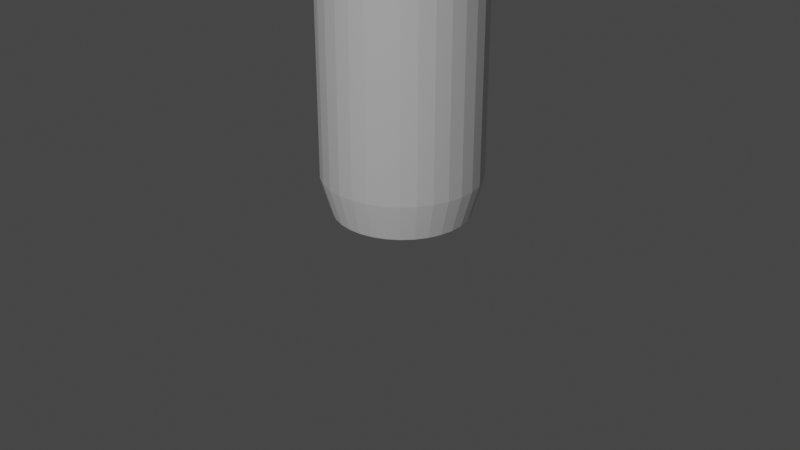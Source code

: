 # Source: WaterBottle.blend  (saved by Blender 3.0.42; exported with 4.5.12 LTS)
import bpy
from mathutils import Matrix  # noqa: F401  (used for matrix-valued properties, if any)

bpy.ops.wm.read_factory_settings(use_empty=True)
scene = bpy.context.scene
scene.name = 'Scene'

# ---- collections
col_collection = bpy.data.collections.new('Collection'); scene.collection.children.link(col_collection)

# ---- world
world_world = bpy.data.worlds.new('World'); scene.world = world_world
world_world.use_nodes = True; world_world.node_tree.nodes.clear()
_N = world_world.node_tree.nodes; _L = world_world.node_tree.links
n0 = _N.new('ShaderNodeOutputWorld'); n0.name = 'World Output'; n0.location = (300, 300)
n1 = _N.new('ShaderNodeBackground'); n1.name = 'Background'; n1.location = (10, 300)
n1.inputs[0].default_value = (0.05088, 0.05088, 0.05088, 1.0)
_L.new(n1.outputs[0], n0.inputs[0])
n0.is_active_output = True
world_world.color = (0.05088, 0.05088, 0.05088)
world_world.use_sun_shadow = False
world_world.sun_shadow_jitter_overblur = 0.0

# ---- cameras
cam_camera = bpy.data.cameras.new('Camera')
cam_camera.clip_end = 100.0
cam_camera.ortho_scale = 7.314

# ---- lights
light_light = bpy.data.lights.new('Light', 'SPOT')
light_light.transmission_factor = 0.0
light_light.energy = 1000.0
light_light.shadow_soft_size = 0.1
light_light.shadow_maximum_resolution = 0.006
light_light.use_absolute_resolution = True
light_light.spot_size = 1.309

# ---- meshes
me_cylinder = bpy.data.meshes.new('Cylinder')
me_cylinder.from_pydata([(-1.06e-09, 0.8577, -1.291), (-3.297e-09, 0.3558, 2.942), (0.1673, 0.8412, -1.291), (0.06942, 0.349, 2.942), (0.3282, 0.7924, -1.291), (0.1362, 0.3287, 2.942), (0.4765, 0.7132, -1.291), (0.1977, 0.2959, 2.942), (0.6065, 0.6065, -1.291), (0.2516, 0.2516, 2.942), (0.7132, 0.4765, -1.291), (0.2959, 0.1977, 2.942), (0.7924, 0.3282, -1.291), (0.3287, 0.1362, 2.942), (0.8412, 0.1673, -1.291), (0.349, 0.06942, 2.942), (0.8577, -4.02e-08, -1.291), (0.3558, -2.414e-08, 2.942), (0.8412, -0.1673, -1.291), (0.349, -0.06942, 2.942), (0.7924, -0.3282, -1.291), (0.3287, -0.1362, 2.942), (0.7132, -0.4765, -1.291), (0.2959, -0.1977, 2.942), (0.6065, -0.6065, -1.291), (0.2516, -0.2516, 2.942), (0.4765, -0.7132, -1.291), (0.1977, -0.2959, 2.942), (0.3282, -0.7924, -1.291), (0.1362, -0.3287, 2.942), (0.1673, -0.8412, -1.291), (0.06942, -0.349, 2.942), (-7.604e-08, -0.8577, -1.291), (-3.44e-08, -0.3558, 2.942), (-0.1673, -0.8412, -1.291), (-0.06942, -0.349, 2.942), (-0.3282, -0.7924, -1.291), (-0.1362, -0.3287, 2.942), (-0.4765, -0.7132, -1.291), (-0.1977, -0.2959, 2.942), (-0.6065, -0.6065, -1.291), (-0.2516, -0.2516, 2.942), (-0.7132, -0.4765, -1.291), (-0.2959, -0.1977, 2.942), (-0.7924, -0.3282, -1.291), (-0.3287, -0.1362, 2.942), (-0.8412, -0.1673, -1.291), (-0.349, -0.06942, 2.942), (-0.8577, 7.519e-09, -1.291), (-0.3558, -4.339e-09, 2.942), (-0.8412, 0.1673, -1.291), (-0.349, 0.06942, 2.942), (-0.7924, 0.3282, -1.291), (-0.3287, 0.1362, 2.942), (-0.7132, 0.4765, -1.291), (-0.2959, 0.1977, 2.942), (-0.6065, 0.6065, -1.291), (-0.2516, 0.2516, 2.942), (-0.4765, 0.7132, -1.291), (-0.1977, 0.2959, 2.942), (-0.3282, 0.7924, -1.291), (-0.1362, 0.3287, 2.942), (-0.1673, 0.8412, -1.291), (-0.06942, 0.349, 2.942), (0.0, 1.0, -0.9089), (0.1951, 0.9808, -0.9089), (0.3827, 0.9239, -0.9089), (0.5556, 0.8315, -0.9089), (0.7071, 0.7071, -0.9089), (0.8315, 0.5556, -0.9089), (0.9239, 0.3827, -0.9089), (0.9808, 0.1951, -0.9089), (1.0, -4.371e-08, -0.9089), (0.9808, -0.1951, -0.9089), (0.9239, -0.3827, -0.9089), (0.8315, -0.5556, -0.9089), (0.7071, -0.7071, -0.9089), (0.5556, -0.8315, -0.9089), (0.3827, -0.9239, -0.9089), (0.1951, -0.9808, -0.9089), (-8.742e-08, -1.0, -0.9089), (-0.1951, -0.9808, -0.9089), (-0.3827, -0.9239, -0.9089), (-0.5556, -0.8315, -0.9089), (-0.7071, -0.7071, -0.9089), (-0.8315, -0.5556, -0.9089), (-0.9239, -0.3827, -0.9089), (-0.9808, -0.1951, -0.9089), (-1.0, 1.192e-08, -0.9089), (-0.9808, 0.1951, -0.9089), (-0.9239, 0.3827, -0.9089), (-0.8315, 0.5556, -0.9089), (-0.7071, 0.7071, -0.9089), (-0.5556, 0.8315, -0.9089), (-0.3827, 0.9239, -0.9089), (-0.1951, 0.9808, -0.9089), (0.0, 1.0, 2.131), (0.1951, 0.9808, 2.131), (0.3827, 0.9239, 2.131), (0.5556, 0.8315, 2.131), (0.7071, 0.7071, 2.131), (0.8315, 0.5556, 2.131), (0.9239, 0.3827, 2.131), (0.9808, 0.1951, 2.131), (1.0, -4.371e-08, 2.131), (0.9808, -0.1951, 2.131), (0.9239, -0.3827, 2.131), (0.8315, -0.5556, 2.131), (0.7071, -0.7071, 2.131), (0.5556, -0.8315, 2.131), (0.3827, -0.9239, 2.131), (0.1951, -0.9808, 2.131), (-8.742e-08, -1.0, 2.131), (-0.1951, -0.9808, 2.131), (-0.3827, -0.9239, 2.131), (-0.5556, -0.8315, 2.131), (-0.7071, -0.7071, 2.131), (-0.8315, -0.5556, 2.131), (-0.9239, -0.3827, 2.131), (-0.9808, -0.1951, 2.131), (-1.0, 1.192e-08, 2.131), (-0.9808, 0.1951, 2.131), (-0.9239, 0.3827, 2.131), (-0.8315, 0.5556, 2.131), (-0.7071, 0.7071, 2.131), (-0.5556, 0.8315, 2.131), (-0.3827, 0.9239, 2.131), (-0.1951, 0.9808, 2.131), (-2.82e-09, 0.9156, 2.536), (0.1786, 0.898, 2.536), (0.3504, 0.8459, 2.536), (0.5087, 0.7613, 2.536), (0.6474, 0.6474, 2.536), (0.7613, 0.5087, 2.536), (0.8459, 0.3504, 2.536), (0.898, 0.1786, 2.536), (0.9156, -3.827e-08, 2.536), (0.898, -0.1786, 2.536), (0.8459, -0.3504, 2.536), (0.7613, -0.5087, 2.536), (0.6474, -0.6474, 2.536), (0.5087, -0.7613, 2.536), (0.3504, -0.8459, 2.536), (0.1786, -0.898, 2.536), (-8.286e-08, -0.9156, 2.536), (-0.1786, -0.898, 2.536), (-0.3504, -0.8459, 2.536), (-0.5087, -0.7613, 2.536), (-0.6474, -0.6474, 2.536), (-0.7613, -0.5087, 2.536), (-0.8459, -0.3504, 2.536), (-0.898, -0.1786, 2.536), (-0.9156, 1.267e-08, 2.536), (-0.898, 0.1786, 2.536), (-0.8459, 0.3504, 2.536), (-0.7613, 0.5087, 2.536), (-0.6474, 0.6474, 2.536), (-0.5087, 0.7613, 2.536), (-0.3504, 0.8459, 2.536), (-0.1786, 0.898, 2.536), (0.06942, 0.349, 3.203), (2.523e-07, 0.3558, 3.203), (0.1362, 0.3287, 3.203), (0.1977, 0.2959, 3.203), (0.2516, 0.2516, 3.203), (0.2959, 0.1977, 3.203), (0.3287, 0.1362, 3.203), (0.349, 0.06942, 3.203), (0.3558, -2.414e-08, 3.203), (0.349, -0.06942, 3.203), (0.3287, -0.1362, 3.203), (0.2959, -0.1977, 3.203), (0.2516, -0.2516, 3.203), (0.1977, -0.2959, 3.203), (0.1362, -0.3287, 3.203), (0.06942, -0.349, 3.203), (2.212e-07, -0.3558, 3.203), (-0.06942, -0.349, 3.203), (-0.1362, -0.3287, 3.203), (-0.1977, -0.2959, 3.203), (-0.2516, -0.2516, 3.203), (-0.2959, -0.1977, 3.203), (-0.3287, -0.1362, 3.203), (-0.349, -0.06942, 3.203), (-0.3558, -4.339e-09, 3.203), (-0.349, 0.06942, 3.203), (-0.3287, 0.1362, 3.203), (-0.2959, 0.1977, 3.203), (-0.2516, 0.2516, 3.203), (-0.1977, 0.2959, 3.203), (-0.1362, 0.3287, 3.203), (-0.06942, 0.349, 3.203)], [], [(128, 1, 3, 129), (129, 3, 5, 130), (130, 5, 7, 131), (131, 7, 9, 132), (132, 9, 11, 133), (133, 11, 13, 134), (134, 13, 15, 135), (135, 15, 17, 136), (136, 17, 19, 137), (137, 19, 21, 138), (138, 21, 23, 139), (139, 23, 25, 140), (140, 25, 27, 141), (141, 27, 29, 142), (142, 29, 31, 143), (143, 31, 33, 144), (144, 33, 35, 145), (145, 35, 37, 146), (146, 37, 39, 147), (147, 39, 41, 148), (148, 41, 43, 149), (149, 43, 45, 150), (150, 45, 47, 151), (151, 47, 49, 152), (152, 49, 51, 153), (153, 51, 53, 154), (154, 53, 55, 155), (155, 55, 57, 156), (156, 57, 59, 157), (157, 59, 61, 158), (49, 47, 183, 184), (158, 61, 63, 159), (159, 63, 1, 128), (0, 2, 4, 6, 8, 10, 12, 14, 16, 18, 20, 22, 24, 26, 28, 30, 32, 34, 36, 38, 40, 42, 44, 46, 48, 50, 52, 54, 56, 58, 60, 62), (62, 95, 64, 0), (60, 94, 95, 62), (58, 93, 94, 60), (56, 92, 93, 58), (54, 91, 92, 56), (52, 90, 91, 54), (50, 89, 90, 52), (48, 88, 89, 50), (46, 87, 88, 48), (44, 86, 87, 46), (42, 85, 86, 44), (40, 84, 85, 42), (38, 83, 84, 40), (36, 82, 83, 38), (34, 81, 82, 36), (32, 80, 81, 34), (30, 79, 80, 32), (28, 78, 79, 30), (26, 77, 78, 28), (24, 76, 77, 26), (22, 75, 76, 24), (20, 74, 75, 22), (18, 73, 74, 20), (16, 72, 73, 18), (14, 71, 72, 16), (12, 70, 71, 14), (10, 69, 70, 12), (8, 68, 69, 10), (6, 67, 68, 8), (4, 66, 67, 6), (2, 65, 66, 4), (0, 64, 65, 2), (95, 127, 96, 64), (94, 126, 127, 95), (93, 125, 126, 94), (92, 124, 125, 93), (91, 123, 124, 92), (90, 122, 123, 91), (89, 121, 122, 90), (88, 120, 121, 89), (87, 119, 120, 88), (86, 118, 119, 87), (85, 117, 118, 86), (84, 116, 117, 85), (83, 115, 116, 84), (82, 114, 115, 83), (81, 113, 114, 82), (80, 112, 113, 81), (79, 111, 112, 80), (78, 110, 111, 79), (77, 109, 110, 78), (76, 108, 109, 77), (75, 107, 108, 76), (74, 106, 107, 75), (73, 105, 106, 74), (72, 104, 105, 73), (71, 103, 104, 72), (70, 102, 103, 71), (69, 101, 102, 70), (68, 100, 101, 69), (67, 99, 100, 68), (66, 98, 99, 67), (65, 97, 98, 66), (64, 96, 97, 65), (127, 159, 128, 96), (126, 158, 159, 127), (125, 157, 158, 126), (124, 156, 157, 125), (123, 155, 156, 124), (122, 154, 155, 123), (121, 153, 154, 122), (120, 152, 153, 121), (119, 151, 152, 120), (118, 150, 151, 119), (117, 149, 150, 118), (116, 148, 149, 117), (115, 147, 148, 116), (114, 146, 147, 115), (113, 145, 146, 114), (112, 144, 145, 113), (111, 143, 144, 112), (110, 142, 143, 111), (109, 141, 142, 110), (108, 140, 141, 109), (107, 139, 140, 108), (106, 138, 139, 107), (105, 137, 138, 106), (104, 136, 137, 105), (103, 135, 136, 104), (102, 134, 135, 103), (101, 133, 134, 102), (100, 132, 133, 101), (99, 131, 132, 100), (98, 130, 131, 99), (97, 129, 130, 98), (96, 128, 129, 97), (160, 161, 191, 190, 189, 188, 187, 186, 185, 184, 183, 182, 181, 180, 179, 178, 177, 176, 175, 174, 173, 172, 171, 170, 169, 168, 167, 166, 165, 164, 163, 162), (5, 3, 160, 162), (23, 21, 170, 171), (41, 39, 179, 180), (59, 57, 188, 189), (15, 13, 166, 167), (33, 31, 175, 176), (51, 49, 184, 185), (7, 5, 162, 163), (25, 23, 171, 172), (43, 41, 180, 181), (61, 59, 189, 190), (17, 15, 167, 168), (35, 33, 176, 177), (53, 51, 185, 186), (9, 7, 163, 164), (27, 25, 172, 173), (45, 43, 181, 182), (63, 61, 190, 191), (19, 17, 168, 169), (37, 35, 177, 178), (55, 53, 186, 187), (11, 9, 164, 165), (29, 27, 173, 174), (47, 45, 182, 183), (3, 1, 161, 160), (1, 63, 191, 161), (21, 19, 169, 170), (39, 37, 178, 179), (57, 55, 187, 188), (13, 11, 165, 166), (31, 29, 174, 175)])
_uv = me_cylinder.uv_layers.new(name='UVMap')
_uv.uv.foreach_set('vector', [1.002, 0.986, 1.0, 1.0, 0.9688, 1.0, 0.9688, 0.986, 0.9688, 0.986, 0.9688, 1.0, 0.9375, 1.0, 0.9375, 0.986, 0.9375, 0.986, 0.9375, 1.0, 0.9062, 1.0, 0.9063, 0.986, 0.9063, 0.986, 0.9062, 1.0, 0.875, 1.0, 0.875, 0.986, 0.875, 0.986, 0.875, 1.0, 0.8438, 1.0, 0.8438, 0.986, 0.8438, 0.986, 0.8438, 1.0, 0.8125, 1.0, 0.8125, 0.986, 0.8125, 0.986, 0.8125, 1.0, 0.7812, 1.0, 0.7812, 0.986, 0.7812, 0.986, 0.7812, 1.0, 0.75, 1.0, 0.75, 0.986, 0.75, 0.986, 0.75, 1.0, 0.7188, 1.0, 0.7187, 0.986, 0.7187, 0.986, 0.7188, 1.0, 0.6875, 1.0, 0.6875, 0.986, 0.6875, 0.986, 0.6875, 1.0, 0.6562, 1.0, 0.6562, 0.986, 0.6562, 0.986, 0.6562, 1.0, 0.625, 1.0, 0.625, 0.986, 0.625, 0.986, 0.625, 1.0, 0.5938, 1.0, 0.5938, 0.986, 0.5938, 0.986, 0.5938, 1.0, 0.5625, 1.0, 0.5625, 0.986, 0.5625, 0.986, 0.5625, 1.0, 0.5312, 1.0, 0.5312, 0.986, 0.5312, 0.986, 0.5312, 1.0, 0.5, 1.0, 0.5, 0.986, 0.5, 0.986, 0.5, 1.0, 0.4688, 1.0, 0.4688, 0.986, 0.4688, 0.986, 0.4688, 1.0, 0.4375, 1.0, 0.4375, 0.986, 0.4375, 0.986, 0.4375, 1.0, 0.4062, 1.0, 0.4062, 0.986, 0.4062, 0.986, 0.4062, 1.0, 0.375, 1.0, 0.375, 0.986, 0.375, 0.986, 0.375, 1.0, 0.3438, 1.0, 0.3438, 0.986, 0.3438, 0.986, 0.3438, 1.0, 0.3125, 1.0, 0.3125, 0.986, 0.3125, 0.986, 0.3125, 1.0, 0.2812, 1.0, 0.2812, 0.986, 0.2812, 0.986, 0.2812, 1.0, 0.25, 1.0, 0.25, 0.986, 0.25, 0.986, 0.25, 1.0, 0.2188, 1.0, 0.2187, 0.986, 0.2187, 0.986, 0.2188, 1.0, 0.1875, 1.0, 0.1875, 0.986, 0.1875, 0.986, 0.1875, 1.0, 0.1562, 1.0, 0.1563, 0.986, 0.1563, 0.986, 0.1562, 1.0, 0.125, 1.0, 0.125, 0.986, 0.125, 0.986, 0.125, 1.0, 0.09375, 1.0, 0.09375, 0.986, 0.09375, 0.986, 0.09375, 1.0, 0.0625, 1.0, 0.0625, 0.986, 0.25, 1.0, 0.2812, 1.0, 0.2812, 1.0, 0.25, 1.0, 0.0625, 0.986, 0.0625, 1.0, 0.03125, 1.0, 0.03125, 0.986, 0.03125, 0.986, 0.03125, 1.0, 0.0, 1.0, -0.001742, 0.986, 0.75, 0.49, 0.7968, 0.4854, 0.8418, 0.4717, 0.8833, 0.4496, 0.9197, 0.4197, 0.9496, 0.3833, 0.9717, 0.3418, 0.9854, 0.2968, 0.99, 0.25, 0.9854, 0.2032, 0.9717, 0.1582, 0.9496, 0.1167, 0.9197, 0.08029, 0.8833, 0.05045, 0.8418, 0.02827, 0.7968, 0.01461, 0.75, 0.01, 0.7032, 0.01461, 0.6582, 0.02827, 0.6167, 0.05045, 0.5803, 0.08029, 0.5504, 0.1167, 0.5283, 0.1582, 0.5146, 0.2032, 0.51, 0.25, 0.5146, 0.2968, 0.5283, 0.3418, 0.5504, 0.3833, 0.5803, 0.4197, 0.6167, 0.4496, 0.6582, 0.4717, 0.7032, 0.4854, 0.03125, 0.5, 0.03125, 0.5138, 0.0, 0.5138, 0.0, 0.5, 0.0625, 0.5, 0.0625, 0.5138, 0.03125, 0.5138, 0.03125, 0.5, 0.09375, 0.5, 0.09375, 0.5138, 0.0625, 0.5138, 0.0625, 0.5, 0.125, 0.5, 0.125, 0.5138, 0.09375, 0.5138, 0.09375, 0.5, 0.1562, 0.5, 0.1562, 0.5138, 0.125, 0.5138, 0.125, 0.5, 0.1875, 0.5, 0.1875, 0.5138, 0.1562, 0.5138, 0.1562, 0.5, 0.2188, 0.5, 0.2188, 0.5138, 0.1875, 0.5138, 0.1875, 0.5, 0.25, 0.5, 0.25, 0.5138, 0.2188, 0.5138, 0.2188, 0.5, 0.2812, 0.5, 0.2812, 0.5138, 0.25, 0.5138, 0.25, 0.5, 0.3125, 0.5, 0.3125, 0.5138, 0.2812, 0.5138, 0.2812, 0.5, 0.3438, 0.5, 0.3438, 0.5138, 0.3125, 0.5138, 0.3125, 0.5, 0.375, 0.5, 0.375, 0.5138, 0.3438, 0.5138, 0.3438, 0.5, 0.4062, 0.5, 0.4062, 0.5138, 0.375, 0.5138, 0.375, 0.5, 0.4375, 0.5, 0.4375, 0.5138, 0.4062, 0.5138, 0.4062, 0.5, 0.4688, 0.5, 0.4688, 0.5138, 0.4375, 0.5138, 0.4375, 0.5, 0.5, 0.5, 0.5, 0.5138, 0.4688, 0.5138, 0.4688, 0.5, 0.5312, 0.5, 0.5312, 0.5138, 0.5, 0.5138, 0.5, 0.5, 0.5625, 0.5, 0.5625, 0.5138, 0.5312, 0.5138, 0.5312, 0.5, 0.5938, 0.5, 0.5938, 0.5138, 0.5625, 0.5138, 0.5625, 0.5, 0.625, 0.5, 0.625, 0.5138, 0.5938, 0.5138, 0.5938, 0.5, 0.6562, 0.5, 0.6562, 0.5138, 0.625, 0.5138, 0.625, 0.5, 0.6875, 0.5, 0.6875, 0.5138, 0.6562, 0.5138, 0.6562, 0.5, 0.7188, 0.5, 0.7188, 0.5138, 0.6875, 0.5138, 0.6875, 0.5, 0.75, 0.5, 0.75, 0.5138, 0.7188, 0.5138, 0.7188, 0.5, 0.7812, 0.5, 0.7812, 0.5138, 0.75, 0.5138, 0.75, 0.5, 0.8125, 0.5, 0.8125, 0.5138, 0.7812, 0.5138, 0.7812, 0.5, 0.8438, 0.5, 0.8438, 0.5138, 0.8125, 0.5138, 0.8125, 0.5, 0.875, 0.5, 0.875, 0.5138, 0.8438, 0.5138, 0.8438, 0.5, 0.9062, 0.5, 0.9062, 0.5138, 0.875, 0.5138, 0.875, 0.5, 0.9375, 0.5, 0.9375, 0.5138, 0.9062, 0.5138, 0.9062, 0.5, 0.9688, 0.5, 0.9688, 0.5138, 0.9375, 0.5138, 0.9375, 0.5, 1.0, 0.5, 1.0, 0.5138, 0.9688, 0.5138, 0.9688, 0.5, 0.03125, 0.5138, 0.03125, 0.9749, 0.0, 0.9749, 0.0, 0.5138, 0.0625, 0.5138, 0.0625, 0.9749, 0.03125, 0.9749, 0.03125, 0.5138, 0.09375, 0.5138, 0.09375, 0.9749, 0.0625, 0.9749, 0.0625, 0.5138, 0.125, 0.5138, 0.125, 0.9749, 0.09375, 0.9749, 0.09375, 0.5138, 0.1562, 0.5138, 0.1562, 0.9749, 0.125, 0.9749, 0.125, 0.5138, 0.1875, 0.5138, 0.1875, 0.9749, 0.1562, 0.9749, 0.1562, 0.5138, 0.2188, 0.5138, 0.2188, 0.9749, 0.1875, 0.9749, 0.1875, 0.5138, 0.25, 0.5138, 0.25, 0.9749, 0.2188, 0.9749, 0.2188, 0.5138, 0.2812, 0.5138, 0.2812, 0.9749, 0.25, 0.9749, 0.25, 0.5138, 0.3125, 0.5138, 0.3125, 0.9749, 0.2812, 0.9749, 0.2812, 0.5138, 0.3438, 0.5138, 0.3438, 0.9749, 0.3125, 0.9749, 0.3125, 0.5138, 0.375, 0.5138, 0.375, 0.9749, 0.3438, 0.9749, 0.3438, 0.5138, 0.4062, 0.5138, 0.4062, 0.9749, 0.375, 0.9749, 0.375, 0.5138, 0.4375, 0.5138, 0.4375, 0.9749, 0.4062, 0.9749, 0.4062, 0.5138, 0.4688, 0.5138, 0.4688, 0.9749, 0.4375, 0.9749, 0.4375, 0.5138, 0.5, 0.5138, 0.5, 0.9749, 0.4688, 0.9749, 0.4688, 0.5138, 0.5312, 0.5138, 0.5312, 0.9749, 0.5, 0.9749, 0.5, 0.5138, 0.5625, 0.5138, 0.5625, 0.9749, 0.5312, 0.9749, 0.5312, 0.5138, 0.5938, 0.5138, 0.5938, 0.9749, 0.5625, 0.9749, 0.5625, 0.5138, 0.625, 0.5138, 0.625, 0.9749, 0.5938, 0.9749, 0.5938, 0.5138, 0.6562, 0.5138, 0.6562, 0.9749, 0.625, 0.9749, 0.625, 0.5138, 0.6875, 0.5138, 0.6875, 0.9749, 0.6562, 0.9749, 0.6562, 0.5138, 0.7188, 0.5138, 0.7188, 0.9749, 0.6875, 0.9749, 0.6875, 0.5138, 0.75, 0.5138, 0.75, 0.9749, 0.7188, 0.9749, 0.7188, 0.5138, 0.7812, 0.5138, 0.7812, 0.9749, 0.75, 0.9749, 0.75, 0.5138, 0.8125, 0.5138, 0.8125, 0.9749, 0.7812, 0.9749, 0.7812, 0.5138, 0.8438, 0.5138, 0.8438, 0.9749, 0.8125, 0.9749, 0.8125, 0.5138, 0.875, 0.5138, 0.875, 0.9749, 0.8438, 0.9749, 0.8438, 0.5138, 0.9062, 0.5138, 0.9062, 0.9749, 0.875, 0.9749, 0.875, 0.5138, 0.9375, 0.5138, 0.9375, 0.9749, 0.9062, 0.9749, 0.9062, 0.5138, 0.9688, 0.5138, 0.9688, 0.9749, 0.9375, 0.9749, 0.9375, 0.5138, 1.0, 0.5138, 1.0, 0.9749, 0.9688, 0.9749, 0.9688, 0.5138, 0.03125, 0.9749, 0.03125, 0.986, -0.001742, 0.986, 0.0, 0.9749, 0.0625, 0.9749, 0.0625, 0.986, 0.03125, 0.986, 0.03125, 0.9749, 0.09375, 0.9749, 0.09375, 0.986, 0.0625, 0.986, 0.0625, 0.9749, 0.125, 0.9749, 0.125, 0.986, 0.09375, 0.986, 0.09375, 0.9749, 0.1562, 0.9749, 0.1563, 0.986, 0.125, 0.986, 0.125, 0.9749, 0.1875, 0.9749, 0.1875, 0.986, 0.1563, 0.986, 0.1562, 0.9749, 0.2188, 0.9749, 0.2187, 0.986, 0.1875, 0.986, 0.1875, 0.9749, 0.25, 0.9749, 0.25, 0.986, 0.2187, 0.986, 0.2188, 0.9749, 0.2812, 0.9749, 0.2812, 0.986, 0.25, 0.986, 0.25, 0.9749, 0.3125, 0.9749, 0.3125, 0.986, 0.2812, 0.986, 0.2812, 0.9749, 0.3438, 0.9749, 0.3438, 0.986, 0.3125, 0.986, 0.3125, 0.9749, 0.375, 0.9749, 0.375, 0.986, 0.3438, 0.986, 0.3438, 0.9749, 0.4062, 0.9749, 0.4062, 0.986, 0.375, 0.986, 0.375, 0.9749, 0.4375, 0.9749, 0.4375, 0.986, 0.4062, 0.986, 0.4062, 0.9749, 0.4688, 0.9749, 0.4688, 0.986, 0.4375, 0.986, 0.4375, 0.9749, 0.5, 0.9749, 0.5, 0.986, 0.4688, 0.986, 0.4688, 0.9749, 0.5312, 0.9749, 0.5312, 0.986, 0.5, 0.986, 0.5, 0.9749, 0.5625, 0.9749, 0.5625, 0.986, 0.5312, 0.986, 0.5312, 0.9749, 0.5938, 0.9749, 0.5938, 0.986, 0.5625, 0.986, 0.5625, 0.9749, 0.625, 0.9749, 0.625, 0.986, 0.5938, 0.986, 0.5938, 0.9749, 0.6562, 0.9749, 0.6562, 0.986, 0.625, 0.986, 0.625, 0.9749, 0.6875, 0.9749, 0.6875, 0.986, 0.6562, 0.986, 0.6562, 0.9749, 0.7188, 0.9749, 0.7187, 0.986, 0.6875, 0.986, 0.6875, 0.9749, 0.75, 0.9749, 0.75, 0.986, 0.7187, 0.986, 0.7188, 0.9749, 0.7812, 0.9749, 0.7812, 0.986, 0.75, 0.986, 0.75, 0.9749, 0.8125, 0.9749, 0.8125, 0.986, 0.7812, 0.986, 0.7812, 0.9749, 0.8438, 0.9749, 0.8438, 0.986, 0.8125, 0.986, 0.8125, 0.9749, 0.875, 0.9749, 0.875, 0.986, 0.8438, 0.986, 0.8438, 0.9749, 0.9062, 0.9749, 0.9063, 0.986, 0.875, 0.986, 0.875, 0.9749, 0.9375, 0.9749, 0.9375, 0.986, 0.9063, 0.986, 0.9062, 0.9749, 0.9688, 0.9749, 0.9688, 0.986, 0.9375, 0.986, 0.9375, 0.9749, 1.0, 0.9749, 1.002, 0.986, 0.9688, 0.986, 0.9688, 0.9749, 0.2968, 0.4854, 0.25, 0.49, 0.2032, 0.4854, 0.1582, 0.4717, 0.1167, 0.4496, 0.08029, 0.4197, 0.05045, 0.3833, 0.02827, 0.3418, 0.01461, 0.2968, 0.01, 0.25, 0.01461, 0.2032, 0.02827, 0.1582, 0.05045, 0.1167, 0.08029, 0.08029, 0.1167, 0.05045, 0.1582, 0.02827, 0.2032, 0.01461, 0.25, 0.01, 0.2968, 0.01461, 0.3418, 0.02827, 0.3833, 0.05045, 0.4197, 0.08029, 0.4496, 0.1167, 0.4717, 0.1582, 0.4854, 0.2032, 0.49, 0.25, 0.4854, 0.2968, 0.4717, 0.3418, 0.4496, 0.3833, 0.4197, 0.4197, 0.3833, 0.4496, 0.3418, 0.4717, 0.9375, 1.0, 0.9688, 1.0, 0.9688, 1.0, 0.9375, 1.0, 0.6562, 1.0, 0.6875, 1.0, 0.6875, 1.0, 0.6562, 1.0, 0.375, 1.0, 0.4062, 1.0, 0.4062, 1.0, 0.375, 1.0, 0.09375, 1.0, 0.125, 1.0, 0.125, 1.0, 0.09375, 1.0, 0.7812, 1.0, 0.8125, 1.0, 0.8125, 1.0, 0.7812, 1.0, 0.5, 1.0, 0.5312, 1.0, 0.5312, 1.0, 0.5, 1.0, 0.2188, 1.0, 0.25, 1.0, 0.25, 1.0, 0.2188, 1.0, 0.9062, 1.0, 0.9375, 1.0, 0.9375, 1.0, 0.9062, 1.0, 0.625, 1.0, 0.6562, 1.0, 0.6562, 1.0, 0.625, 1.0, 0.3438, 1.0, 0.375, 1.0, 0.375, 1.0, 0.3438, 1.0, 0.0625, 1.0, 0.09375, 1.0, 0.09375, 1.0, 0.0625, 1.0, 0.75, 1.0, 0.7812, 1.0, 0.7812, 1.0, 0.75, 1.0, 0.4688, 1.0, 0.5, 1.0, 0.5, 1.0, 0.4688, 1.0, 0.1875, 1.0, 0.2188, 1.0, 0.2188, 1.0, 0.1875, 1.0, 0.875, 1.0, 0.9062, 1.0, 0.9062, 1.0, 0.875, 1.0, 0.5938, 1.0, 0.625, 1.0, 0.625, 1.0, 0.5938, 1.0, 0.3125, 1.0, 0.3438, 1.0, 0.3438, 1.0, 0.3125, 1.0, 0.03125, 1.0, 0.0625, 1.0, 0.0625, 1.0, 0.03125, 1.0, 0.7188, 1.0, 0.75, 1.0, 0.75, 1.0, 0.7188, 1.0, 0.4375, 1.0, 0.4688, 1.0, 0.4688, 1.0, 0.4375, 1.0, 0.1562, 1.0, 0.1875, 1.0, 0.1875, 1.0, 0.1562, 1.0, 0.8438, 1.0, 0.875, 1.0, 0.875, 1.0, 0.8438, 1.0, 0.5625, 1.0, 0.5938, 1.0, 0.5938, 1.0, 0.5625, 1.0, 0.2812, 1.0, 0.3125, 1.0, 0.3125, 1.0, 0.2812, 1.0, 0.9688, 1.0, 1.0, 1.0, 1.0, 1.0, 0.9688, 1.0, 0.0, 1.0, 0.03125, 1.0, 0.03125, 1.0, 0.0, 1.0, 0.6875, 1.0, 0.7188, 1.0, 0.7188, 1.0, 0.6875, 1.0, 0.4062, 1.0, 0.4375, 1.0, 0.4375, 1.0, 0.4062, 1.0, 0.125, 1.0, 0.1562, 1.0, 0.1562, 1.0, 0.125, 1.0, 0.8125, 1.0, 0.8438, 1.0, 0.8438, 1.0, 0.8125, 1.0, 0.5312, 1.0, 0.5625, 1.0, 0.5625, 1.0, 0.5312, 1.0])
me_cylinder.use_remesh_fix_poles = True
me_cylinder.use_remesh_preserve_attributes = False
me_cylinder.update()

# ---- objects
ob_light = bpy.data.objects.new('Light', light_light)
ob_camera = bpy.data.objects.new('Camera', cam_camera)
ob_cylinder = bpy.data.objects.new('Cylinder', me_cylinder)

# ---- transforms, parenting, visibility, modifiers, constraints
ob_light.location = (4.929, -7.533, 3.125)
ob_light.rotation_euler = (4.603, -0.8341, 3.483)
ob_light.lock_rotations_4d = False
ob_light.empty_display_type = 'ARROWS'
ob_light.color = (0.0, 0.0, 0.0, 0.0)
ob_light.lineart.crease_threshold = 0.0
ob_camera.location = (7.359, -6.926, 4.958)
ob_camera.rotation_euler = (1.109, 0.0, 0.8149)
ob_camera.lock_rotations_4d = False
ob_camera.empty_display_type = 'ARROWS'
ob_camera.color = (0.0, 0.0, 0.0, 0.0)
ob_camera.display_type = 'WIRE'
ob_camera.lineart.crease_threshold = 0.0
ob_cylinder.location = (0.04398, -3.103e-08, 1.473)
ob_cylinder.scale = (0.8163, 0.8163, 1.038)

# ---- collection membership
col_collection.objects.link(ob_light)
col_collection.objects.link(ob_camera)
col_collection.objects.link(ob_cylinder)

# ---- scene / render settings (as saved in the file)
scene.camera = ob_camera
scene.frame_start = 1; scene.frame_end = 250; scene.frame_set(1)
scene.render.engine = 'BLENDER_EEVEE_NEXT'
scene.cycles.sampling_pattern = 'TABULATED_SOBOL'
scene.cycles.use_light_tree = False
scene.view_settings.view_transform = 'Filmic'
bpy.context.view_layer.update()
